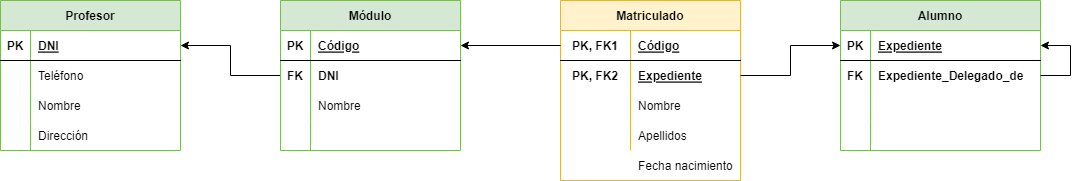

The diagram above was exported from draw.io. Its source (the exported page's mxGraphModel, read from the mxfile embedded in the PNG):
<mxGraphModel dx="780" dy="1136" grid="1" gridSize="10" guides="1" tooltips="1" connect="1" arrows="1" fold="1" page="1" pageScale="1" pageWidth="827" pageHeight="1169" math="0" shadow="0">
  <root>
    <mxCell id="0" />
    <mxCell id="1" parent="0" />
    <mxCell id="zGsFFjFSVjFV_zvn8QlU-1" value="Profesor" style="shape=table;startSize=30;container=1;collapsible=1;childLayout=tableLayout;fixedRows=1;rowLines=0;fontStyle=1;align=center;resizeLast=1;fillColor=#d5e8d4;strokeColor=#82b366;" vertex="1" parent="1">
      <mxGeometry x="80" y="80" width="180" height="150" as="geometry" />
    </mxCell>
    <mxCell id="zGsFFjFSVjFV_zvn8QlU-2" value="" style="shape=tableRow;horizontal=0;startSize=0;swimlaneHead=0;swimlaneBody=0;fillColor=none;collapsible=0;dropTarget=0;points=[[0,0.5],[1,0.5]];portConstraint=eastwest;top=0;left=0;right=0;bottom=1;" vertex="1" parent="zGsFFjFSVjFV_zvn8QlU-1">
      <mxGeometry y="30" width="180" height="30" as="geometry" />
    </mxCell>
    <mxCell id="zGsFFjFSVjFV_zvn8QlU-3" value="PK" style="shape=partialRectangle;connectable=0;fillColor=none;top=0;left=0;bottom=0;right=0;fontStyle=1;overflow=hidden;" vertex="1" parent="zGsFFjFSVjFV_zvn8QlU-2">
      <mxGeometry width="30" height="30" as="geometry">
        <mxRectangle width="30" height="30" as="alternateBounds" />
      </mxGeometry>
    </mxCell>
    <mxCell id="zGsFFjFSVjFV_zvn8QlU-4" value="DNI" style="shape=partialRectangle;connectable=0;fillColor=none;top=0;left=0;bottom=0;right=0;align=left;spacingLeft=6;fontStyle=5;overflow=hidden;" vertex="1" parent="zGsFFjFSVjFV_zvn8QlU-2">
      <mxGeometry x="30" width="150" height="30" as="geometry">
        <mxRectangle width="150" height="30" as="alternateBounds" />
      </mxGeometry>
    </mxCell>
    <mxCell id="zGsFFjFSVjFV_zvn8QlU-5" value="" style="shape=tableRow;horizontal=0;startSize=0;swimlaneHead=0;swimlaneBody=0;fillColor=none;collapsible=0;dropTarget=0;points=[[0,0.5],[1,0.5]];portConstraint=eastwest;top=0;left=0;right=0;bottom=0;" vertex="1" parent="zGsFFjFSVjFV_zvn8QlU-1">
      <mxGeometry y="60" width="180" height="30" as="geometry" />
    </mxCell>
    <mxCell id="zGsFFjFSVjFV_zvn8QlU-6" value="" style="shape=partialRectangle;connectable=0;fillColor=none;top=0;left=0;bottom=0;right=0;editable=1;overflow=hidden;" vertex="1" parent="zGsFFjFSVjFV_zvn8QlU-5">
      <mxGeometry width="30" height="30" as="geometry">
        <mxRectangle width="30" height="30" as="alternateBounds" />
      </mxGeometry>
    </mxCell>
    <mxCell id="zGsFFjFSVjFV_zvn8QlU-7" value="Teléfono" style="shape=partialRectangle;connectable=0;fillColor=none;top=0;left=0;bottom=0;right=0;align=left;spacingLeft=6;overflow=hidden;" vertex="1" parent="zGsFFjFSVjFV_zvn8QlU-5">
      <mxGeometry x="30" width="150" height="30" as="geometry">
        <mxRectangle width="150" height="30" as="alternateBounds" />
      </mxGeometry>
    </mxCell>
    <mxCell id="zGsFFjFSVjFV_zvn8QlU-8" value="" style="shape=tableRow;horizontal=0;startSize=0;swimlaneHead=0;swimlaneBody=0;fillColor=none;collapsible=0;dropTarget=0;points=[[0,0.5],[1,0.5]];portConstraint=eastwest;top=0;left=0;right=0;bottom=0;" vertex="1" parent="zGsFFjFSVjFV_zvn8QlU-1">
      <mxGeometry y="90" width="180" height="30" as="geometry" />
    </mxCell>
    <mxCell id="zGsFFjFSVjFV_zvn8QlU-9" value="" style="shape=partialRectangle;connectable=0;fillColor=none;top=0;left=0;bottom=0;right=0;editable=1;overflow=hidden;" vertex="1" parent="zGsFFjFSVjFV_zvn8QlU-8">
      <mxGeometry width="30" height="30" as="geometry">
        <mxRectangle width="30" height="30" as="alternateBounds" />
      </mxGeometry>
    </mxCell>
    <mxCell id="zGsFFjFSVjFV_zvn8QlU-10" value="Nombre" style="shape=partialRectangle;connectable=0;fillColor=none;top=0;left=0;bottom=0;right=0;align=left;spacingLeft=6;overflow=hidden;" vertex="1" parent="zGsFFjFSVjFV_zvn8QlU-8">
      <mxGeometry x="30" width="150" height="30" as="geometry">
        <mxRectangle width="150" height="30" as="alternateBounds" />
      </mxGeometry>
    </mxCell>
    <mxCell id="zGsFFjFSVjFV_zvn8QlU-11" value="" style="shape=tableRow;horizontal=0;startSize=0;swimlaneHead=0;swimlaneBody=0;fillColor=none;collapsible=0;dropTarget=0;points=[[0,0.5],[1,0.5]];portConstraint=eastwest;top=0;left=0;right=0;bottom=0;" vertex="1" parent="zGsFFjFSVjFV_zvn8QlU-1">
      <mxGeometry y="120" width="180" height="30" as="geometry" />
    </mxCell>
    <mxCell id="zGsFFjFSVjFV_zvn8QlU-12" value="" style="shape=partialRectangle;connectable=0;fillColor=none;top=0;left=0;bottom=0;right=0;editable=1;overflow=hidden;" vertex="1" parent="zGsFFjFSVjFV_zvn8QlU-11">
      <mxGeometry width="30" height="30" as="geometry">
        <mxRectangle width="30" height="30" as="alternateBounds" />
      </mxGeometry>
    </mxCell>
    <mxCell id="zGsFFjFSVjFV_zvn8QlU-13" value="Dirección" style="shape=partialRectangle;connectable=0;fillColor=none;top=0;left=0;bottom=0;right=0;align=left;spacingLeft=6;overflow=hidden;" vertex="1" parent="zGsFFjFSVjFV_zvn8QlU-11">
      <mxGeometry x="30" width="150" height="30" as="geometry">
        <mxRectangle width="150" height="30" as="alternateBounds" />
      </mxGeometry>
    </mxCell>
    <mxCell id="zGsFFjFSVjFV_zvn8QlU-27" style="edgeStyle=orthogonalEdgeStyle;rounded=0;orthogonalLoop=1;jettySize=auto;html=1;entryX=1;entryY=0.5;entryDx=0;entryDy=0;" edge="1" parent="1" source="zGsFFjFSVjFV_zvn8QlU-14" target="zGsFFjFSVjFV_zvn8QlU-2">
      <mxGeometry relative="1" as="geometry" />
    </mxCell>
    <mxCell id="zGsFFjFSVjFV_zvn8QlU-14" value="Módulo" style="shape=table;startSize=30;container=1;collapsible=1;childLayout=tableLayout;fixedRows=1;rowLines=0;fontStyle=1;align=center;resizeLast=1;fillColor=#d5e8d4;strokeColor=#82b366;" vertex="1" parent="1">
      <mxGeometry x="360" y="80" width="180" height="150" as="geometry" />
    </mxCell>
    <mxCell id="zGsFFjFSVjFV_zvn8QlU-15" value="" style="shape=tableRow;horizontal=0;startSize=0;swimlaneHead=0;swimlaneBody=0;fillColor=none;collapsible=0;dropTarget=0;points=[[0,0.5],[1,0.5]];portConstraint=eastwest;top=0;left=0;right=0;bottom=1;" vertex="1" parent="zGsFFjFSVjFV_zvn8QlU-14">
      <mxGeometry y="30" width="180" height="30" as="geometry" />
    </mxCell>
    <mxCell id="zGsFFjFSVjFV_zvn8QlU-16" value="PK" style="shape=partialRectangle;connectable=0;fillColor=none;top=0;left=0;bottom=0;right=0;fontStyle=1;overflow=hidden;" vertex="1" parent="zGsFFjFSVjFV_zvn8QlU-15">
      <mxGeometry width="30" height="30" as="geometry">
        <mxRectangle width="30" height="30" as="alternateBounds" />
      </mxGeometry>
    </mxCell>
    <mxCell id="zGsFFjFSVjFV_zvn8QlU-17" value="Código" style="shape=partialRectangle;connectable=0;fillColor=none;top=0;left=0;bottom=0;right=0;align=left;spacingLeft=6;fontStyle=5;overflow=hidden;" vertex="1" parent="zGsFFjFSVjFV_zvn8QlU-15">
      <mxGeometry x="30" width="150" height="30" as="geometry">
        <mxRectangle width="150" height="30" as="alternateBounds" />
      </mxGeometry>
    </mxCell>
    <mxCell id="zGsFFjFSVjFV_zvn8QlU-18" value="" style="shape=tableRow;horizontal=0;startSize=0;swimlaneHead=0;swimlaneBody=0;fillColor=none;collapsible=0;dropTarget=0;points=[[0,0.5],[1,0.5]];portConstraint=eastwest;top=0;left=0;right=0;bottom=0;" vertex="1" parent="zGsFFjFSVjFV_zvn8QlU-14">
      <mxGeometry y="60" width="180" height="30" as="geometry" />
    </mxCell>
    <mxCell id="zGsFFjFSVjFV_zvn8QlU-19" value="FK" style="shape=partialRectangle;connectable=0;fillColor=none;top=0;left=0;bottom=0;right=0;editable=1;overflow=hidden;fontStyle=1" vertex="1" parent="zGsFFjFSVjFV_zvn8QlU-18">
      <mxGeometry width="30" height="30" as="geometry">
        <mxRectangle width="30" height="30" as="alternateBounds" />
      </mxGeometry>
    </mxCell>
    <mxCell id="zGsFFjFSVjFV_zvn8QlU-20" value="DNI" style="shape=partialRectangle;connectable=0;fillColor=none;top=0;left=0;bottom=0;right=0;align=left;spacingLeft=6;overflow=hidden;fontStyle=1" vertex="1" parent="zGsFFjFSVjFV_zvn8QlU-18">
      <mxGeometry x="30" width="150" height="30" as="geometry">
        <mxRectangle width="150" height="30" as="alternateBounds" />
      </mxGeometry>
    </mxCell>
    <mxCell id="zGsFFjFSVjFV_zvn8QlU-21" value="" style="shape=tableRow;horizontal=0;startSize=0;swimlaneHead=0;swimlaneBody=0;fillColor=none;collapsible=0;dropTarget=0;points=[[0,0.5],[1,0.5]];portConstraint=eastwest;top=0;left=0;right=0;bottom=0;" vertex="1" parent="zGsFFjFSVjFV_zvn8QlU-14">
      <mxGeometry y="90" width="180" height="30" as="geometry" />
    </mxCell>
    <mxCell id="zGsFFjFSVjFV_zvn8QlU-22" value="" style="shape=partialRectangle;connectable=0;fillColor=none;top=0;left=0;bottom=0;right=0;editable=1;overflow=hidden;" vertex="1" parent="zGsFFjFSVjFV_zvn8QlU-21">
      <mxGeometry width="30" height="30" as="geometry">
        <mxRectangle width="30" height="30" as="alternateBounds" />
      </mxGeometry>
    </mxCell>
    <mxCell id="zGsFFjFSVjFV_zvn8QlU-23" value="Nombre" style="shape=partialRectangle;connectable=0;fillColor=none;top=0;left=0;bottom=0;right=0;align=left;spacingLeft=6;overflow=hidden;" vertex="1" parent="zGsFFjFSVjFV_zvn8QlU-21">
      <mxGeometry x="30" width="150" height="30" as="geometry">
        <mxRectangle width="150" height="30" as="alternateBounds" />
      </mxGeometry>
    </mxCell>
    <mxCell id="zGsFFjFSVjFV_zvn8QlU-24" value="" style="shape=tableRow;horizontal=0;startSize=0;swimlaneHead=0;swimlaneBody=0;fillColor=none;collapsible=0;dropTarget=0;points=[[0,0.5],[1,0.5]];portConstraint=eastwest;top=0;left=0;right=0;bottom=0;" vertex="1" parent="zGsFFjFSVjFV_zvn8QlU-14">
      <mxGeometry y="120" width="180" height="30" as="geometry" />
    </mxCell>
    <mxCell id="zGsFFjFSVjFV_zvn8QlU-25" value="" style="shape=partialRectangle;connectable=0;fillColor=none;top=0;left=0;bottom=0;right=0;editable=1;overflow=hidden;" vertex="1" parent="zGsFFjFSVjFV_zvn8QlU-24">
      <mxGeometry width="30" height="30" as="geometry">
        <mxRectangle width="30" height="30" as="alternateBounds" />
      </mxGeometry>
    </mxCell>
    <mxCell id="zGsFFjFSVjFV_zvn8QlU-26" value="" style="shape=partialRectangle;connectable=0;fillColor=none;top=0;left=0;bottom=0;right=0;align=left;spacingLeft=6;overflow=hidden;" vertex="1" parent="zGsFFjFSVjFV_zvn8QlU-24">
      <mxGeometry x="30" width="150" height="30" as="geometry">
        <mxRectangle width="150" height="30" as="alternateBounds" />
      </mxGeometry>
    </mxCell>
    <mxCell id="zGsFFjFSVjFV_zvn8QlU-28" value="Matriculado" style="shape=table;startSize=30;container=1;collapsible=1;childLayout=tableLayout;fixedRows=1;rowLines=0;fontStyle=1;align=center;resizeLast=1;fillColor=#fff2cc;strokeColor=#d6b656;" vertex="1" parent="1">
      <mxGeometry x="640" y="80" width="180" height="180" as="geometry" />
    </mxCell>
    <mxCell id="zGsFFjFSVjFV_zvn8QlU-29" value="" style="shape=tableRow;horizontal=0;startSize=0;swimlaneHead=0;swimlaneBody=0;fillColor=none;collapsible=0;dropTarget=0;points=[[0,0.5],[1,0.5]];portConstraint=eastwest;top=0;left=0;right=0;bottom=1;" vertex="1" parent="zGsFFjFSVjFV_zvn8QlU-28">
      <mxGeometry y="30" width="180" height="30" as="geometry" />
    </mxCell>
    <mxCell id="zGsFFjFSVjFV_zvn8QlU-30" value="PK, FK1" style="shape=partialRectangle;connectable=0;fillColor=none;top=0;left=0;bottom=0;right=0;fontStyle=1;overflow=hidden;" vertex="1" parent="zGsFFjFSVjFV_zvn8QlU-29">
      <mxGeometry width="70" height="30" as="geometry">
        <mxRectangle width="70" height="30" as="alternateBounds" />
      </mxGeometry>
    </mxCell>
    <mxCell id="zGsFFjFSVjFV_zvn8QlU-31" value="Código" style="shape=partialRectangle;connectable=0;fillColor=none;top=0;left=0;bottom=0;right=0;align=left;spacingLeft=6;fontStyle=5;overflow=hidden;" vertex="1" parent="zGsFFjFSVjFV_zvn8QlU-29">
      <mxGeometry x="70" width="110" height="30" as="geometry">
        <mxRectangle width="110" height="30" as="alternateBounds" />
      </mxGeometry>
    </mxCell>
    <mxCell id="zGsFFjFSVjFV_zvn8QlU-32" value="" style="shape=tableRow;horizontal=0;startSize=0;swimlaneHead=0;swimlaneBody=0;fillColor=none;collapsible=0;dropTarget=0;points=[[0,0.5],[1,0.5]];portConstraint=eastwest;top=0;left=0;right=0;bottom=0;" vertex="1" parent="zGsFFjFSVjFV_zvn8QlU-28">
      <mxGeometry y="60" width="180" height="30" as="geometry" />
    </mxCell>
    <mxCell id="zGsFFjFSVjFV_zvn8QlU-33" value="PK, FK2" style="shape=partialRectangle;connectable=0;fillColor=none;top=0;left=0;bottom=0;right=0;editable=1;overflow=hidden;fontStyle=1" vertex="1" parent="zGsFFjFSVjFV_zvn8QlU-32">
      <mxGeometry width="70" height="30" as="geometry">
        <mxRectangle width="70" height="30" as="alternateBounds" />
      </mxGeometry>
    </mxCell>
    <mxCell id="zGsFFjFSVjFV_zvn8QlU-34" value="Expediente" style="shape=partialRectangle;connectable=0;fillColor=none;top=0;left=0;bottom=0;right=0;align=left;spacingLeft=6;overflow=hidden;fontStyle=5" vertex="1" parent="zGsFFjFSVjFV_zvn8QlU-32">
      <mxGeometry x="70" width="110" height="30" as="geometry">
        <mxRectangle width="110" height="30" as="alternateBounds" />
      </mxGeometry>
    </mxCell>
    <mxCell id="zGsFFjFSVjFV_zvn8QlU-35" value="" style="shape=tableRow;horizontal=0;startSize=0;swimlaneHead=0;swimlaneBody=0;fillColor=none;collapsible=0;dropTarget=0;points=[[0,0.5],[1,0.5]];portConstraint=eastwest;top=0;left=0;right=0;bottom=0;" vertex="1" parent="zGsFFjFSVjFV_zvn8QlU-28">
      <mxGeometry y="90" width="180" height="30" as="geometry" />
    </mxCell>
    <mxCell id="zGsFFjFSVjFV_zvn8QlU-36" value="" style="shape=partialRectangle;connectable=0;fillColor=none;top=0;left=0;bottom=0;right=0;editable=1;overflow=hidden;" vertex="1" parent="zGsFFjFSVjFV_zvn8QlU-35">
      <mxGeometry width="70" height="30" as="geometry">
        <mxRectangle width="70" height="30" as="alternateBounds" />
      </mxGeometry>
    </mxCell>
    <mxCell id="zGsFFjFSVjFV_zvn8QlU-37" value="Nombre" style="shape=partialRectangle;connectable=0;fillColor=none;top=0;left=0;bottom=0;right=0;align=left;spacingLeft=6;overflow=hidden;" vertex="1" parent="zGsFFjFSVjFV_zvn8QlU-35">
      <mxGeometry x="70" width="110" height="30" as="geometry">
        <mxRectangle width="110" height="30" as="alternateBounds" />
      </mxGeometry>
    </mxCell>
    <mxCell id="zGsFFjFSVjFV_zvn8QlU-38" value="" style="shape=tableRow;horizontal=0;startSize=0;swimlaneHead=0;swimlaneBody=0;fillColor=none;collapsible=0;dropTarget=0;points=[[0,0.5],[1,0.5]];portConstraint=eastwest;top=0;left=0;right=0;bottom=0;" vertex="1" parent="zGsFFjFSVjFV_zvn8QlU-28">
      <mxGeometry y="120" width="180" height="30" as="geometry" />
    </mxCell>
    <mxCell id="zGsFFjFSVjFV_zvn8QlU-39" value="" style="shape=partialRectangle;connectable=0;fillColor=none;top=0;left=0;bottom=0;right=0;editable=1;overflow=hidden;" vertex="1" parent="zGsFFjFSVjFV_zvn8QlU-38">
      <mxGeometry width="70" height="30" as="geometry">
        <mxRectangle width="70" height="30" as="alternateBounds" />
      </mxGeometry>
    </mxCell>
    <mxCell id="zGsFFjFSVjFV_zvn8QlU-40" value="Apellidos" style="shape=partialRectangle;connectable=0;fillColor=none;top=0;left=0;bottom=0;right=0;align=left;spacingLeft=6;overflow=hidden;" vertex="1" parent="zGsFFjFSVjFV_zvn8QlU-38">
      <mxGeometry x="70" width="110" height="30" as="geometry">
        <mxRectangle width="110" height="30" as="alternateBounds" />
      </mxGeometry>
    </mxCell>
    <mxCell id="zGsFFjFSVjFV_zvn8QlU-41" style="edgeStyle=orthogonalEdgeStyle;rounded=0;orthogonalLoop=1;jettySize=auto;html=1;entryX=1;entryY=0.5;entryDx=0;entryDy=0;" edge="1" parent="1" source="zGsFFjFSVjFV_zvn8QlU-29" target="zGsFFjFSVjFV_zvn8QlU-15">
      <mxGeometry relative="1" as="geometry" />
    </mxCell>
    <mxCell id="zGsFFjFSVjFV_zvn8QlU-42" value="Alumno" style="shape=table;startSize=30;container=1;collapsible=1;childLayout=tableLayout;fixedRows=1;rowLines=0;fontStyle=1;align=center;resizeLast=1;fillColor=#d5e8d4;strokeColor=#82b366;" vertex="1" parent="1">
      <mxGeometry x="920" y="80" width="200" height="150" as="geometry" />
    </mxCell>
    <mxCell id="zGsFFjFSVjFV_zvn8QlU-43" value="" style="shape=tableRow;horizontal=0;startSize=0;swimlaneHead=0;swimlaneBody=0;fillColor=none;collapsible=0;dropTarget=0;points=[[0,0.5],[1,0.5]];portConstraint=eastwest;top=0;left=0;right=0;bottom=1;" vertex="1" parent="zGsFFjFSVjFV_zvn8QlU-42">
      <mxGeometry y="30" width="200" height="30" as="geometry" />
    </mxCell>
    <mxCell id="zGsFFjFSVjFV_zvn8QlU-44" value="PK" style="shape=partialRectangle;connectable=0;fillColor=none;top=0;left=0;bottom=0;right=0;fontStyle=1;overflow=hidden;" vertex="1" parent="zGsFFjFSVjFV_zvn8QlU-43">
      <mxGeometry width="30" height="30" as="geometry">
        <mxRectangle width="30" height="30" as="alternateBounds" />
      </mxGeometry>
    </mxCell>
    <mxCell id="zGsFFjFSVjFV_zvn8QlU-45" value="Expediente" style="shape=partialRectangle;connectable=0;fillColor=none;top=0;left=0;bottom=0;right=0;align=left;spacingLeft=6;fontStyle=5;overflow=hidden;" vertex="1" parent="zGsFFjFSVjFV_zvn8QlU-43">
      <mxGeometry x="30" width="170" height="30" as="geometry">
        <mxRectangle width="170" height="30" as="alternateBounds" />
      </mxGeometry>
    </mxCell>
    <mxCell id="zGsFFjFSVjFV_zvn8QlU-46" value="" style="shape=tableRow;horizontal=0;startSize=0;swimlaneHead=0;swimlaneBody=0;fillColor=none;collapsible=0;dropTarget=0;points=[[0,0.5],[1,0.5]];portConstraint=eastwest;top=0;left=0;right=0;bottom=0;" vertex="1" parent="zGsFFjFSVjFV_zvn8QlU-42">
      <mxGeometry y="60" width="200" height="30" as="geometry" />
    </mxCell>
    <mxCell id="zGsFFjFSVjFV_zvn8QlU-47" value="FK" style="shape=partialRectangle;connectable=0;fillColor=none;top=0;left=0;bottom=0;right=0;editable=1;overflow=hidden;fontStyle=1" vertex="1" parent="zGsFFjFSVjFV_zvn8QlU-46">
      <mxGeometry width="30" height="30" as="geometry">
        <mxRectangle width="30" height="30" as="alternateBounds" />
      </mxGeometry>
    </mxCell>
    <mxCell id="zGsFFjFSVjFV_zvn8QlU-48" value="Expediente_Delegado_de" style="shape=partialRectangle;connectable=0;fillColor=none;top=0;left=0;bottom=0;right=0;align=left;spacingLeft=6;overflow=hidden;fontStyle=1" vertex="1" parent="zGsFFjFSVjFV_zvn8QlU-46">
      <mxGeometry x="30" width="170" height="30" as="geometry">
        <mxRectangle width="170" height="30" as="alternateBounds" />
      </mxGeometry>
    </mxCell>
    <mxCell id="zGsFFjFSVjFV_zvn8QlU-49" value="" style="shape=tableRow;horizontal=0;startSize=0;swimlaneHead=0;swimlaneBody=0;fillColor=none;collapsible=0;dropTarget=0;points=[[0,0.5],[1,0.5]];portConstraint=eastwest;top=0;left=0;right=0;bottom=0;" vertex="1" parent="zGsFFjFSVjFV_zvn8QlU-42">
      <mxGeometry y="90" width="200" height="30" as="geometry" />
    </mxCell>
    <mxCell id="zGsFFjFSVjFV_zvn8QlU-50" value="" style="shape=partialRectangle;connectable=0;fillColor=none;top=0;left=0;bottom=0;right=0;editable=1;overflow=hidden;" vertex="1" parent="zGsFFjFSVjFV_zvn8QlU-49">
      <mxGeometry width="30" height="30" as="geometry">
        <mxRectangle width="30" height="30" as="alternateBounds" />
      </mxGeometry>
    </mxCell>
    <mxCell id="zGsFFjFSVjFV_zvn8QlU-51" value="" style="shape=partialRectangle;connectable=0;fillColor=none;top=0;left=0;bottom=0;right=0;align=left;spacingLeft=6;overflow=hidden;" vertex="1" parent="zGsFFjFSVjFV_zvn8QlU-49">
      <mxGeometry x="30" width="170" height="30" as="geometry">
        <mxRectangle width="170" height="30" as="alternateBounds" />
      </mxGeometry>
    </mxCell>
    <mxCell id="zGsFFjFSVjFV_zvn8QlU-52" value="" style="shape=tableRow;horizontal=0;startSize=0;swimlaneHead=0;swimlaneBody=0;fillColor=none;collapsible=0;dropTarget=0;points=[[0,0.5],[1,0.5]];portConstraint=eastwest;top=0;left=0;right=0;bottom=0;" vertex="1" parent="zGsFFjFSVjFV_zvn8QlU-42">
      <mxGeometry y="120" width="200" height="30" as="geometry" />
    </mxCell>
    <mxCell id="zGsFFjFSVjFV_zvn8QlU-53" value="" style="shape=partialRectangle;connectable=0;fillColor=none;top=0;left=0;bottom=0;right=0;editable=1;overflow=hidden;" vertex="1" parent="zGsFFjFSVjFV_zvn8QlU-52">
      <mxGeometry width="30" height="30" as="geometry">
        <mxRectangle width="30" height="30" as="alternateBounds" />
      </mxGeometry>
    </mxCell>
    <mxCell id="zGsFFjFSVjFV_zvn8QlU-54" value="" style="shape=partialRectangle;connectable=0;fillColor=none;top=0;left=0;bottom=0;right=0;align=left;spacingLeft=6;overflow=hidden;" vertex="1" parent="zGsFFjFSVjFV_zvn8QlU-52">
      <mxGeometry x="30" width="170" height="30" as="geometry">
        <mxRectangle width="170" height="30" as="alternateBounds" />
      </mxGeometry>
    </mxCell>
    <mxCell id="zGsFFjFSVjFV_zvn8QlU-60" style="edgeStyle=orthogonalEdgeStyle;rounded=0;orthogonalLoop=1;jettySize=auto;html=1;entryX=1;entryY=0.5;entryDx=0;entryDy=0;exitX=1;exitY=0.5;exitDx=0;exitDy=0;" edge="1" parent="zGsFFjFSVjFV_zvn8QlU-42" source="zGsFFjFSVjFV_zvn8QlU-46" target="zGsFFjFSVjFV_zvn8QlU-43">
      <mxGeometry relative="1" as="geometry">
        <mxPoint x="240" y="40" as="targetPoint" />
        <Array as="points">
          <mxPoint x="230" y="75" />
          <mxPoint x="230" y="45" />
        </Array>
      </mxGeometry>
    </mxCell>
    <mxCell id="zGsFFjFSVjFV_zvn8QlU-55" style="edgeStyle=orthogonalEdgeStyle;rounded=0;orthogonalLoop=1;jettySize=auto;html=1;entryX=0;entryY=0.5;entryDx=0;entryDy=0;exitX=1;exitY=0.5;exitDx=0;exitDy=0;" edge="1" parent="1" source="zGsFFjFSVjFV_zvn8QlU-32" target="zGsFFjFSVjFV_zvn8QlU-43">
      <mxGeometry relative="1" as="geometry" />
    </mxCell>
    <mxCell id="zGsFFjFSVjFV_zvn8QlU-57" value="Fecha nacimiento" style="shape=partialRectangle;connectable=0;fillColor=none;top=0;left=0;bottom=0;right=0;align=left;spacingLeft=6;overflow=hidden;" vertex="1" parent="1">
      <mxGeometry x="710" y="230" width="110" height="30" as="geometry">
        <mxRectangle width="110" height="30" as="alternateBounds" />
      </mxGeometry>
    </mxCell>
  </root>
</mxGraphModel>